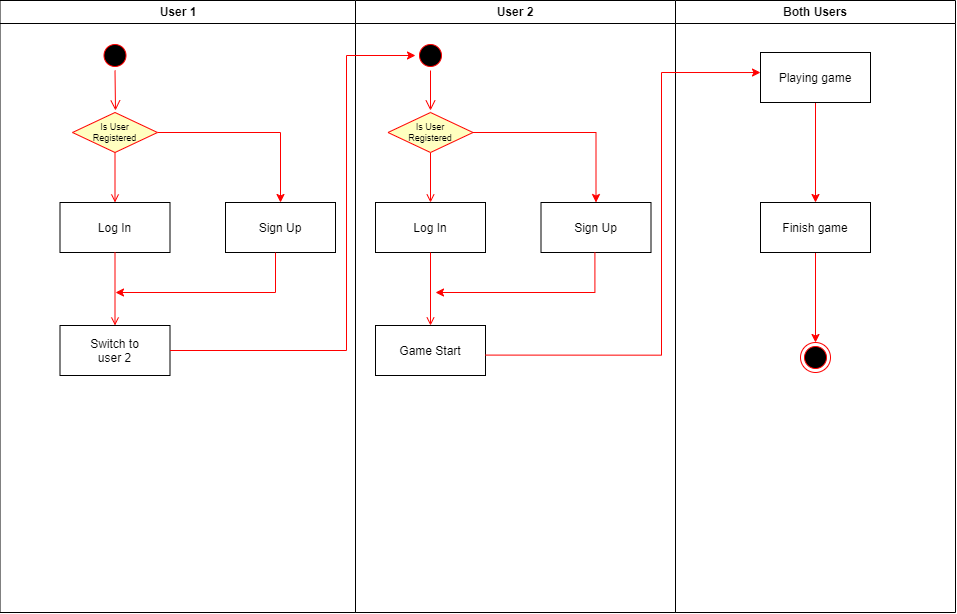

The diagram above was exported from draw.io. Its source (the exported page's mxGraphModel, read from the mxfile embedded in the PNG):
<mxGraphModel dx="1750" dy="968" grid="1" gridSize="10" guides="1" tooltips="1" connect="1" arrows="1" fold="1" page="1" pageScale="1" pageWidth="1169" pageHeight="826" background="none" math="0" shadow="0">
  <root>
    <mxCell id="0" />
    <mxCell id="1" parent="0" />
    <mxCell id="2" value="User 1" style="swimlane;whiteSpace=wrap" parent="1" vertex="1">
      <mxGeometry x="164.5" y="128" width="355.5" height="612" as="geometry" />
    </mxCell>
    <mxCell id="5" value="" style="ellipse;shape=startState;fillColor=#000000;strokeColor=#ff0000;" parent="2" vertex="1">
      <mxGeometry x="100" y="40" width="30" height="30" as="geometry" />
    </mxCell>
    <mxCell id="6" value="" style="edgeStyle=elbowEdgeStyle;elbow=horizontal;verticalAlign=bottom;endArrow=open;endSize=8;strokeColor=#FF0000;endFill=1;rounded=0" parent="2" source="5" edge="1">
      <mxGeometry x="100" y="40" as="geometry">
        <mxPoint x="114.83333333333337" y="110" as="targetPoint" />
      </mxGeometry>
    </mxCell>
    <mxCell id="8" value="Log In" style="" parent="2" vertex="1">
      <mxGeometry x="60" y="202" width="110" height="50" as="geometry" />
    </mxCell>
    <mxCell id="9" value="" style="endArrow=open;strokeColor=#FF0000;endFill=1;rounded=0;exitX=0.5;exitY=1;exitDx=0;exitDy=0;" parent="2" source="yESQ061uP8I1zSzS1YAs-42" target="8" edge="1">
      <mxGeometry relative="1" as="geometry">
        <mxPoint x="115" y="160" as="sourcePoint" />
      </mxGeometry>
    </mxCell>
    <mxCell id="10" value="Switch to&#10;user 2" style="" parent="2" vertex="1">
      <mxGeometry x="60" y="325" width="110" height="50" as="geometry" />
    </mxCell>
    <mxCell id="11" value="" style="endArrow=open;strokeColor=#FF0000;endFill=1;rounded=0" parent="2" source="8" target="10" edge="1">
      <mxGeometry relative="1" as="geometry" />
    </mxCell>
    <mxCell id="yESQ061uP8I1zSzS1YAs-44" style="edgeStyle=orthogonalEdgeStyle;rounded=0;orthogonalLoop=1;jettySize=auto;html=1;exitX=1;exitY=0.5;exitDx=0;exitDy=0;entryX=0.5;entryY=0;entryDx=0;entryDy=0;fontColor=#FF0000;strokeColor=#FF0000;" edge="1" parent="2" source="yESQ061uP8I1zSzS1YAs-42" target="yESQ061uP8I1zSzS1YAs-43">
      <mxGeometry relative="1" as="geometry" />
    </mxCell>
    <mxCell id="yESQ061uP8I1zSzS1YAs-42" value="Is User&#10;Registered" style="rhombus;fillColor=#ffffc0;strokeColor=#ff0000;fontSize=9;" vertex="1" parent="2">
      <mxGeometry x="72.5" y="112" width="85" height="40" as="geometry" />
    </mxCell>
    <mxCell id="yESQ061uP8I1zSzS1YAs-43" value="Sign Up" style="" vertex="1" parent="2">
      <mxGeometry x="225.5" y="202" width="110" height="50" as="geometry" />
    </mxCell>
    <mxCell id="yESQ061uP8I1zSzS1YAs-75" value="" style="endArrow=none;html=1;rounded=0;strokeColor=#FF0000;" edge="1" parent="2">
      <mxGeometry width="50" height="50" relative="1" as="geometry">
        <mxPoint x="275.5" y="292" as="sourcePoint" />
        <mxPoint x="275.5" y="252" as="targetPoint" />
      </mxGeometry>
    </mxCell>
    <mxCell id="3" value="User 2" style="swimlane;whiteSpace=wrap;startSize=23;" parent="1" vertex="1">
      <mxGeometry x="520" y="128" width="320" height="612" as="geometry" />
    </mxCell>
    <mxCell id="13" value="" style="ellipse;shape=startState;fillColor=#000000;strokeColor=#ff0000;" parent="3" vertex="1">
      <mxGeometry x="60" y="40" width="30" height="30" as="geometry" />
    </mxCell>
    <mxCell id="yESQ061uP8I1zSzS1YAs-66" value="" style="edgeStyle=elbowEdgeStyle;elbow=horizontal;verticalAlign=bottom;endArrow=open;endSize=8;strokeColor=#FF0000;endFill=1;rounded=0" edge="1" parent="3">
      <mxGeometry x="-420" y="-88" as="geometry">
        <mxPoint x="74.83333333333337" y="110" as="targetPoint" />
        <mxPoint x="75" y="70" as="sourcePoint" />
      </mxGeometry>
    </mxCell>
    <mxCell id="yESQ061uP8I1zSzS1YAs-67" value="Log In" style="" vertex="1" parent="3">
      <mxGeometry x="20" y="202" width="110" height="50" as="geometry" />
    </mxCell>
    <mxCell id="yESQ061uP8I1zSzS1YAs-68" value="" style="endArrow=open;strokeColor=#FF0000;endFill=1;rounded=0;exitX=0.5;exitY=1;exitDx=0;exitDy=0;" edge="1" parent="3" source="yESQ061uP8I1zSzS1YAs-72" target="yESQ061uP8I1zSzS1YAs-67">
      <mxGeometry relative="1" as="geometry">
        <mxPoint x="75" y="160" as="sourcePoint" />
      </mxGeometry>
    </mxCell>
    <mxCell id="yESQ061uP8I1zSzS1YAs-69" value="Game Start" style="" vertex="1" parent="3">
      <mxGeometry x="20" y="325" width="110" height="50" as="geometry" />
    </mxCell>
    <mxCell id="yESQ061uP8I1zSzS1YAs-70" value="" style="endArrow=open;strokeColor=#FF0000;endFill=1;rounded=0" edge="1" parent="3" source="yESQ061uP8I1zSzS1YAs-67" target="yESQ061uP8I1zSzS1YAs-69">
      <mxGeometry relative="1" as="geometry" />
    </mxCell>
    <mxCell id="yESQ061uP8I1zSzS1YAs-72" value="Is User&#10;Registered" style="rhombus;fillColor=#ffffc0;strokeColor=#ff0000;fontSize=9;" vertex="1" parent="3">
      <mxGeometry x="32.5" y="112" width="85" height="40" as="geometry" />
    </mxCell>
    <mxCell id="yESQ061uP8I1zSzS1YAs-73" value="Sign Up" style="" vertex="1" parent="3">
      <mxGeometry x="185.5" y="202" width="110" height="50" as="geometry" />
    </mxCell>
    <mxCell id="yESQ061uP8I1zSzS1YAs-71" style="edgeStyle=orthogonalEdgeStyle;rounded=0;orthogonalLoop=1;jettySize=auto;html=1;exitX=1;exitY=0.5;exitDx=0;exitDy=0;entryX=0.5;entryY=0;entryDx=0;entryDy=0;fontColor=#FF0000;strokeColor=#FF0000;" edge="1" parent="3" source="yESQ061uP8I1zSzS1YAs-72" target="yESQ061uP8I1zSzS1YAs-73">
      <mxGeometry relative="1" as="geometry" />
    </mxCell>
    <mxCell id="yESQ061uP8I1zSzS1YAs-89" value="" style="endArrow=none;html=1;rounded=0;strokeColor=#FF0000;" edge="1" parent="3">
      <mxGeometry width="50" height="50" relative="1" as="geometry">
        <mxPoint x="239.41000000000008" y="292" as="sourcePoint" />
        <mxPoint x="239.41000000000008" y="252" as="targetPoint" />
      </mxGeometry>
    </mxCell>
    <mxCell id="yESQ061uP8I1zSzS1YAs-90" value="" style="endArrow=classic;html=1;rounded=0;strokeColor=#FF0000;" edge="1" parent="3">
      <mxGeometry width="50" height="50" relative="1" as="geometry">
        <mxPoint x="239.41000000000008" y="292" as="sourcePoint" />
        <mxPoint x="80" y="292" as="targetPoint" />
      </mxGeometry>
    </mxCell>
    <mxCell id="yESQ061uP8I1zSzS1YAs-46" value="Both Users" style="swimlane;whiteSpace=wrap;startSize=23;" vertex="1" parent="1">
      <mxGeometry x="840" y="128" width="280" height="612" as="geometry" />
    </mxCell>
    <mxCell id="yESQ061uP8I1zSzS1YAs-94" style="edgeStyle=orthogonalEdgeStyle;rounded=0;orthogonalLoop=1;jettySize=auto;html=1;entryX=0.5;entryY=0;entryDx=0;entryDy=0;strokeColor=#FF0000;" edge="1" parent="yESQ061uP8I1zSzS1YAs-46" source="yESQ061uP8I1zSzS1YAs-91" target="yESQ061uP8I1zSzS1YAs-92">
      <mxGeometry relative="1" as="geometry" />
    </mxCell>
    <mxCell id="yESQ061uP8I1zSzS1YAs-91" value="Playing game" style="" vertex="1" parent="yESQ061uP8I1zSzS1YAs-46">
      <mxGeometry x="85" y="52" width="110" height="50" as="geometry" />
    </mxCell>
    <mxCell id="38" value="" style="ellipse;shape=endState;fillColor=#000000;strokeColor=#ff0000" parent="yESQ061uP8I1zSzS1YAs-46" vertex="1">
      <mxGeometry x="125" y="342" width="30" height="30" as="geometry" />
    </mxCell>
    <mxCell id="yESQ061uP8I1zSzS1YAs-95" style="edgeStyle=orthogonalEdgeStyle;rounded=0;orthogonalLoop=1;jettySize=auto;html=1;entryX=0.5;entryY=0;entryDx=0;entryDy=0;strokeColor=#FF0000;" edge="1" parent="yESQ061uP8I1zSzS1YAs-46" source="yESQ061uP8I1zSzS1YAs-92" target="38">
      <mxGeometry relative="1" as="geometry" />
    </mxCell>
    <mxCell id="yESQ061uP8I1zSzS1YAs-92" value="Finish game" style="" vertex="1" parent="yESQ061uP8I1zSzS1YAs-46">
      <mxGeometry x="85" y="202" width="110" height="50" as="geometry" />
    </mxCell>
    <mxCell id="yESQ061uP8I1zSzS1YAs-93" style="edgeStyle=orthogonalEdgeStyle;rounded=0;orthogonalLoop=1;jettySize=auto;html=1;exitX=1;exitY=0.5;exitDx=0;exitDy=0;entryX=0;entryY=0.25;entryDx=0;entryDy=0;strokeColor=#FF0000;" edge="1" parent="yESQ061uP8I1zSzS1YAs-46">
      <mxGeometry relative="1" as="geometry">
        <mxPoint x="85" y="72.03" as="targetPoint" />
        <mxPoint x="-190" y="354.59" as="sourcePoint" />
        <Array as="points">
          <mxPoint x="-14" y="354.53" />
          <mxPoint x="-14" y="72.53" />
        </Array>
      </mxGeometry>
    </mxCell>
    <mxCell id="yESQ061uP8I1zSzS1YAs-65" style="edgeStyle=orthogonalEdgeStyle;rounded=0;orthogonalLoop=1;jettySize=auto;html=1;exitX=1;exitY=0.5;exitDx=0;exitDy=0;entryX=0;entryY=0.5;entryDx=0;entryDy=0;strokeColor=#FF0000;" edge="1" parent="1" source="10" target="13">
      <mxGeometry relative="1" as="geometry">
        <mxPoint x="580" y="183" as="targetPoint" />
        <Array as="points">
          <mxPoint x="511" y="478" />
          <mxPoint x="511" y="183" />
        </Array>
      </mxGeometry>
    </mxCell>
    <mxCell id="yESQ061uP8I1zSzS1YAs-76" value="" style="endArrow=classic;html=1;rounded=0;strokeColor=#FF0000;" edge="1" parent="1">
      <mxGeometry width="50" height="50" relative="1" as="geometry">
        <mxPoint x="440" y="420" as="sourcePoint" />
        <mxPoint x="280" y="420" as="targetPoint" />
      </mxGeometry>
    </mxCell>
  </root>
</mxGraphModel>